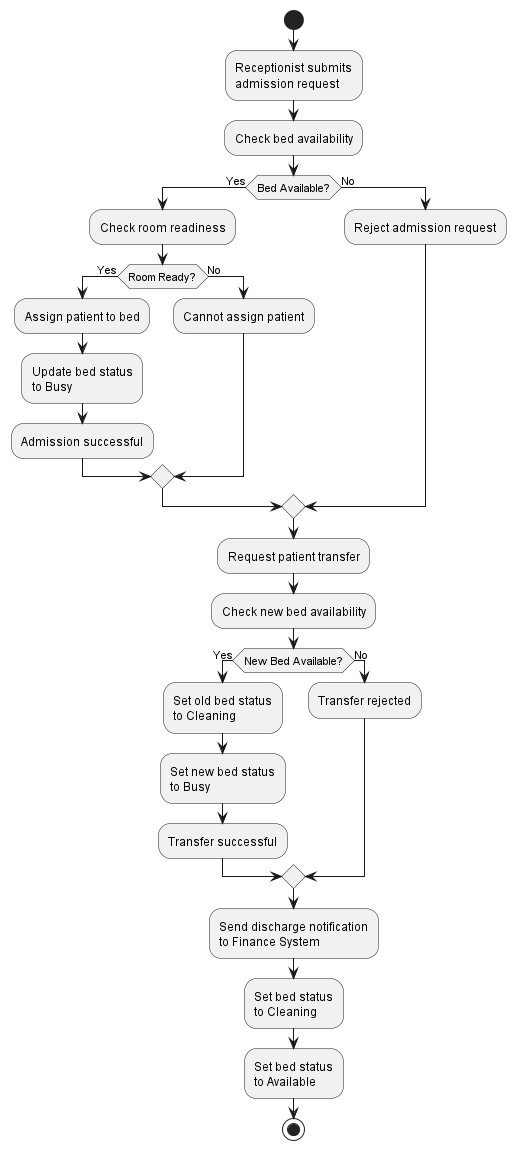

The diagram above was rendered by PlantUML. Its source (embedded in the PNG):
@startuml logic flow

start

:Receptionist submits\nadmission request;

:Check bed availability;

if (Bed Available?) then (Yes)

    :Check room readiness;

    if (Room Ready?) then (Yes)

        :Assign patient to bed;

        :Update bed status\nto Busy;

        :Admission successful;

    else (No)

        :Cannot assign patient;
        
    endif

else (No)

    :Reject admission request;

endif


:Request patient transfer;

:Check new bed availability;

if (New Bed Available?) then (Yes)

    :Set old bed status\nto Cleaning;

    :Set new bed status\nto Busy;

    :Transfer successful;

else (No)

    :Transfer rejected;

endif


:Send discharge notification\nto Finance System;

:Set bed status\nto Cleaning;

:Set bed status\nto Available;

stop

@enduml